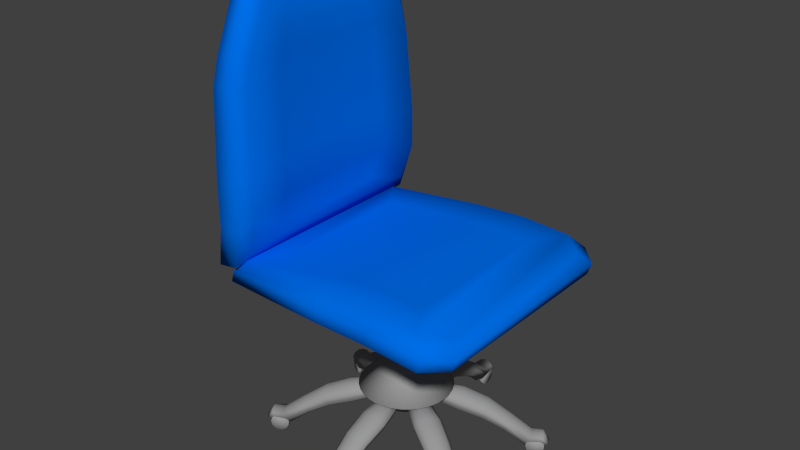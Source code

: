 # Source: DebrisChair2.blend  (saved by Blender 2.76.0; exported with 4.5.12 LTS)
import bpy
from mathutils import Matrix  # noqa: F401  (used for matrix-valued properties, if any)

bpy.ops.wm.read_factory_settings(use_empty=True)
scene = bpy.context.scene
scene.name = 'Scene'

# ---- collections
col_collection_1 = bpy.data.collections.new('Collection 1'); scene.collection.children.link(col_collection_1)

# ---- materials (node trees are filled in below, after node groups)
mat_chair = bpy.data.materials.new('Chair')
mat_chair.alpha_threshold = 0.0
mat_chair.use_transparent_shadow = False
mat_chair.diffuse_color = (0.0, 0.1556, 0.8, 1.0)
mat_chair.roughness = 0.5
mat_chair.specular_intensity = 0.0
mat_chairleg = bpy.data.materials.new('ChairLeg')
mat_chairleg.alpha_threshold = 0.0
mat_chairleg.use_transparent_shadow = False
mat_chairleg.diffuse_color = (0.3343, 0.3343, 0.3343, 1.0)
mat_chairleg.roughness = 0.5
mat_chairleg.specular_intensity = 0.0

# ---- material node trees

# ---- world
world_world = bpy.data.worlds.new('World'); scene.world = world_world
world_world.color = (0.05088, 0.05088, 0.05088)
world_world.use_sun_shadow = False
world_world.sun_shadow_jitter_overblur = 0.0
world_world.cycles.sampling_method = 'MANUAL'
world_world.cycles.sample_map_resolution = 256

# ---- meshes
me_cube_001 = bpy.data.meshes.new('Cube.001')
me_cube_001.from_pydata([(0.4994, 1.742, -0.4673), (0.8392, 1.709, -0.4673), (1.166, 1.61, -0.4673), (1.467, 1.449, -0.4673), (1.731, 1.232, -0.4673), (1.947, 0.9682, -0.4673), (2.108, 0.6671, -0.4673), (2.207, 0.3404, -0.4673), (2.241, 0.0006576, -0.4673), (2.207, -0.3391, -0.4673), (2.108, -0.6658, -0.4673), (1.947, -0.9669, -0.4673), (1.731, -1.231, -0.4673), (1.467, -1.447, -0.4673), (1.166, -1.608, -0.4673), (0.8392, -1.707, -0.4673), (-1.695, -2.831, 3.781), (2.699, -3.101, 3.887), (-1.695, 2.832, 3.781), (2.699, 3.102, 3.887), (-2.726, -3.559, 3.691), (3.731, -3.899, 3.784), (-2.726, 3.56, 3.691), (3.731, 3.9, 3.784), (-3.844, -4.161, 3.964), (4.627, -4.559, 4.124), (-3.844, 4.163, 3.964), (4.627, 4.56, 4.124), (-3.71, -4.161, 4.434), (4.808, -4.559, 4.662), (-3.71, 4.163, 4.434), (4.808, 4.56, 4.662), (-1.556, -1.513, 4.925), (2.56, -1.657, 5.239), (-1.556, 1.514, 4.925), (2.56, 1.658, 5.239), (-2.499, -2.663, 4.843), (3.503, -2.918, 5.145), (-2.499, 2.664, 4.843), (3.503, 2.919, 5.145), (-3.307, -3.807, 4.844), (4.312, -4.171, 5.15), (-3.307, 3.808, 4.844), (4.312, 4.172, 5.15), (0.4994, -1.741, -0.4673), (0.1596, -1.707, -0.4673), (-0.167, -1.608, -0.4673), (-0.4681, -1.447, -0.4673), (-0.732, -1.231, -0.4673), (-0.9486, -0.9669, -0.4673), (-1.11, -0.6658, -0.4673), (-1.209, -0.3391, -0.4673), (-1.242, 0.0006592, -0.4673), (-1.209, 0.3404, -0.4673), (-1.11, 0.6671, -0.4673), (-0.9486, 0.9682, -0.4673), (-0.732, 1.232, -0.4673), (-0.4681, 1.449, -0.4673), (-0.167, 1.61, -0.4673), (0.1597, 1.709, -0.4673), (0.3645, 0.6791, 0.2287), (0.2347, 0.6397, 0.2287), (0.1151, 0.5758, 0.2287), (0.01029, 0.4898, 0.2287), (-0.07573, 0.385, 0.2287), (-0.1397, 0.2654, 0.2287), (-0.179, 0.1356, 0.2287), (-0.1923, 0.0006583, 0.2287), (-0.179, -0.1343, 0.2287), (-0.1397, -0.264, 0.2287), (-0.07573, -0.3836, 0.2287), (0.01029, -0.4885, 0.2287), (0.1151, -0.5745, 0.2287), (0.2347, -0.6384, 0.2287), (0.3645, -0.6778, 0.2287), (0.4994, -0.6911, 0.2287), (0.6343, -0.6778, 0.2287), (0.7641, -0.6384, 0.2287), (0.8837, -0.5745, 0.2287), (0.9885, -0.4885, 0.2287), (1.075, -0.3836, 0.2287), (1.138, -0.264, 0.2287), (1.178, -0.1343, 0.2287), (1.191, 0.0006578, 0.2287), (1.178, 0.1356, 0.2287), (1.138, 0.2654, 0.2287), (1.075, 0.385, 0.2287), (0.9885, 0.4898, 0.2287), (0.8837, 0.5758, 0.2287), (0.7641, 0.6397, 0.2287), (0.6343, 0.6791, 0.2287), (0.4994, 0.6924, 0.2287), (0.4994, 0.6924, 1.88), (0.6343, 0.6791, 1.88), (0.7641, 0.6397, 1.88), (0.8837, 0.5758, 1.88), (0.9885, 0.4898, 1.88), (1.075, 0.385, 1.88), (1.138, 0.2654, 1.88), (1.178, 0.1356, 1.88), (1.191, 0.0006578, 1.88), (1.178, -0.1343, 1.88), (1.138, -0.264, 1.88), (1.075, -0.3836, 1.88), (0.9885, -0.4885, 1.88), (0.8837, -0.5745, 1.88), (0.7641, -0.6384, 1.88), (0.6343, -0.6778, 1.88), (0.4994, -0.6911, 1.88), (0.3645, -0.6778, 1.88), (0.2347, -0.6384, 1.88), (0.1151, -0.5745, 1.88), (0.01029, -0.4885, 1.88), (-0.07573, -0.3836, 1.88), (-0.1397, -0.264, 1.88), (-0.179, -0.1343, 1.88), (-0.1923, 0.0006583, 1.88), (-0.179, 0.1356, 1.88), (-0.1397, 0.2654, 1.88), (-0.07573, 0.385, 1.88), (0.01029, 0.4898, 1.88), (0.1151, 0.5758, 1.88), (0.3864, 0.5688, 4.157), (0.3864, 0.5688, 1.88), (0.2777, 0.5358, 4.157), (0.2777, 0.5358, 1.88), (0.1776, 0.4823, 4.157), (0.1776, 0.4823, 1.88), (0.08982, 0.4102, 4.157), (0.08982, 0.4102, 1.88), (0.01778, 0.3225, 4.157), (0.01778, 0.3225, 1.88), (-0.03575, 0.2223, 4.157), (-0.03575, 0.2223, 1.88), (-0.06871, 0.1137, 4.157), (-0.06871, 0.1137, 1.88), (-0.07984, 0.0006583, 4.157), (-0.07984, 0.0006583, 1.88), (-0.06871, -0.1123, 4.157), (-0.06871, -0.1123, 1.88), (-0.03575, -0.221, 4.157), (-0.03575, -0.221, 1.88), (0.01778, -0.3212, 4.157), (0.01778, -0.3212, 1.88), (0.08982, -0.4089, 4.157), (0.08982, -0.4089, 1.88), (0.1776, -0.481, 4.157), (0.1776, -0.481, 1.88), (0.2777, -0.5345, 4.157), (0.2777, -0.5345, 1.88), (0.3864, -0.5675, 4.157), (0.3864, -0.5675, 1.88), (0.4994, -0.5786, 4.157), (0.4994, -0.5786, 1.88), (0.6124, -0.5675, 4.157), (0.6124, -0.5675, 1.88), (0.7211, -0.5345, 4.157), (0.7211, -0.5345, 1.88), (0.8212, -0.481, 4.157), (0.8212, -0.481, 1.88), (0.909, -0.4089, 4.157), (0.909, -0.4089, 1.88), (0.981, -0.3212, 4.157), (0.981, -0.3212, 1.88), (1.035, -0.221, 4.157), (1.035, -0.221, 1.88), (1.068, -0.1123, 4.157), (1.068, -0.1123, 1.88), (1.079, 0.0006578, 4.157), (1.079, 0.0006578, 1.88), (1.068, 0.1137, 4.157), (1.068, 0.1137, 1.88), (1.035, 0.2223, 4.157), (1.035, 0.2223, 1.88), (0.981, 0.3225, 4.157), (0.981, 0.3225, 1.88), (0.909, 0.4102, 4.157), (0.909, 0.4102, 1.88), (0.8212, 0.4823, 4.157), (0.8212, 0.4823, 1.88), (0.7211, 0.5358, 4.157), (0.7211, 0.5358, 1.88), (0.6124, 0.5688, 4.157), (0.6124, 0.5688, 1.88), (0.4994, 0.5799, 4.157), (0.4994, 0.5799, 1.88), (0.2347, 0.6397, 1.88), (0.3645, 0.6791, 1.88), (4.63, -3.277, 3.834), (4.63, 3.278, 3.834), (5.383, -3.832, 4.119), (5.383, 3.833, 4.119), (5.536, -3.832, 4.572), (5.536, 3.833, 4.572), (5.118, -3.505, 4.981), (5.118, 3.507, 4.981), (0.6895, 2.84, -1.714), (0.4855, 2.833, -1.757), (0.4919, 0.9257, -1.086), (0.4855, 1.93, -1.457), (0.6606, 0.9315, -1.052), (0.7062, 1.938, -1.411), (0.7907, 0.9476, -0.9554), (0.8764, 1.959, -1.285), (0.8524, 0.9703, -0.8197), (0.957, 1.988, -1.108), (0.8977, 0.9368, -0.6868), (1.016, 2.086, -0.9565), (0.7797, 0.9606, -0.544), (0.8619, 2.117, -0.7697), (0.5957, 0.9741, -0.4633), (0.6213, 2.135, -0.6642), (0.388, 0.9741, -0.4633), (0.3496, 2.135, -0.6642), (0.2041, 0.9606, -0.544), (0.109, 2.117, -0.7697), (0.0861, 0.9368, -0.6868), (-0.04539, 2.086, -0.9565), (0.1314, 0.9703, -0.8197), (0.01386, 1.988, -1.108), (0.193, 0.9476, -0.9554), (0.09449, 1.959, -1.285), (0.3231, 0.9315, -1.052), (0.2647, 1.938, -1.411), (0.8469, 2.859, -1.598), (0.9214, 2.887, -1.434), (0.9762, 2.978, -1.294), (0.8335, 3.006, -1.121), (0.6111, 3.023, -1.024), (0.3599, 3.023, -1.024), (0.1374, 3.006, -1.121), (-0.005273, 2.978, -1.294), (0.0495, 2.887, -1.434), (0.124, 2.859, -1.598), (0.2814, 2.84, -1.714), (0.6611, 3.62, -2.118), (0.4855, 3.607, -2.15), (0.7965, 3.654, -2.03), (0.8606, 3.703, -1.905), (0.9078, 3.806, -1.826), (0.785, 3.858, -1.695), (0.5935, 3.887, -1.621), (0.3774, 3.887, -1.621), (0.1859, 3.858, -1.695), (0.06314, 3.806, -1.826), (0.1103, 3.703, -1.905), (0.1744, 3.654, -2.03), (0.3098, 3.62, -2.118), (0.7508, 5.129, -2.775), (0.7508, 5.123, -2.615), (0.7508, 5.044, -2.477), (0.7508, 4.909, -2.391), (0.7508, 4.749, -2.378), (0.7508, 4.602, -2.44), (0.7508, 4.501, -2.564), (0.7508, 4.469, -2.72), (0.7508, 4.513, -2.874), (0.7508, 4.623, -2.989), (0.7508, 4.775, -3.04), (0.7508, 4.933, -3.015), (0.7508, 5.061, -2.919), (0.6471, 5.173, -2.784), (0.6471, 5.166, -2.603), (0.6471, 5.076, -2.446), (0.6471, 4.923, -2.349), (0.6471, 4.742, -2.334), (0.6471, 4.576, -2.405), (0.6471, 4.461, -2.545), (0.6471, 4.424, -2.722), (0.6471, 4.474, -2.896), (0.6471, 4.599, -3.027), (0.6471, 4.771, -3.085), (0.6471, 4.95, -3.056), (0.6471, 5.095, -2.947), (0.2014, 4.475, -2.64), (0.2014, 4.544, -2.496), (0.2014, 4.672, -2.4), (0.2014, 4.83, -2.375), (0.2014, 4.981, -2.426), (0.2014, 5.092, -2.541), (0.2014, 5.136, -2.695), (0.2014, 5.104, -2.851), (0.2014, 5.002, -2.975), (0.2014, 4.855, -3.037), (0.2014, 4.696, -3.024), (0.2014, 4.561, -2.938), (0.2014, 4.481, -2.8), (0.3051, 4.432, -2.631), (0.3051, 4.51, -2.468), (0.3051, 4.655, -2.359), (0.3051, 4.833, -2.33), (0.3051, 5.005, -2.388), (0.3051, 5.13, -2.519), (0.3051, 5.18, -2.693), (0.3051, 5.144, -2.87), (0.3051, 5.029, -3.01), (0.3051, 4.862, -3.081), (0.3051, 4.682, -3.066), (0.3051, 4.529, -2.969), (0.3051, 4.439, -2.812), (0.8606, 4.459, -2.471), (0.7965, 4.411, -2.595), (0.4855, 4.363, -2.716), (0.6611, 4.376, -2.684), (0.2157, 5.222, -2.561), (0.2942, 5.274, -2.544), (0.4164, 5.303, -2.534), (0.5545, 5.303, -2.534), (0.6767, 5.274, -2.544), (0.7552, 5.222, -2.561), (0.8413, 5.001, -2.391), (0.7379, 5.052, -2.26), (0.5765, 5.081, -2.186), (0.3944, 5.081, -2.186), (0.2331, 5.052, -2.26), (0.1296, 5.001, -2.391), (0.3098, 4.376, -2.684), (0.1744, 4.411, -2.595), (0.1103, 4.459, -2.471), (0.06314, 4.563, -2.391), (0.1859, 4.614, -2.26), (0.3774, 4.643, -2.186), (0.5935, 4.643, -2.186), (0.785, 4.614, -2.26), (0.9078, 4.563, -2.391), (-3.262, 2.534, -2.391), (-3.368, 2.453, -2.26), (-3.489, 2.302, -2.186), (-3.597, 2.115, -2.186), (-3.668, 1.934, -2.26), (-3.684, 1.802, -2.391), (-3.572, 1.792, -2.471), (-3.497, 1.823, -2.595), (-3.399, 1.923, -2.684), (-4.031, 2.079, -2.391), (-4.024, 2.194, -2.26), (-3.968, 2.349, -2.186), (-3.877, 2.506, -2.186), (-3.771, 2.632, -2.26), (-3.675, 2.696, -2.391), (-3.91, 2.731, -2.561), (-3.993, 2.689, -2.544), (-4.08, 2.598, -2.534), (-4.149, 2.478, -2.534), (-4.185, 2.358, -2.544), (-4.179, 2.264, -2.561), (-3.224, 2.227, -2.684), (-3.301, 2.068, -2.716), (-3.186, 2.361, -2.595), (-3.196, 2.441, -2.471), (-3.456, 1.95, -2.812), (-3.534, 1.995, -2.969), (-3.667, 2.071, -3.066), (-3.823, 2.162, -3.081), (-3.967, 2.245, -3.01), (-4.067, 2.302, -2.87), (-4.098, 2.321, -2.693), (-4.055, 2.296, -2.519), (-3.947, 2.233, -2.388), (-3.798, 2.147, -2.33), (-3.643, 2.058, -2.359), (-3.518, 1.985, -2.468), (-3.45, 1.946, -2.631), (-3.545, 1.881, -2.8), (-3.614, 1.921, -2.938), (-3.731, 1.989, -3.024), (-3.869, 2.068, -3.037), (-3.996, 2.142, -2.975), (-4.084, 2.193, -2.851), (-4.112, 2.209, -2.695), (-4.074, 2.187, -2.541), (-3.978, 2.131, -2.426), (-3.847, 2.056, -2.375), (-3.71, 1.977, -2.4), (-3.599, 1.913, -2.496), (-3.54, 1.878, -2.64), (-3.854, 2.574, -2.947), (-3.728, 2.502, -3.056), (-3.573, 2.412, -3.085), (-3.424, 2.326, -3.027), (-3.316, 2.264, -2.896), (-3.273, 2.239, -2.722), (-3.304, 2.257, -2.545), (-3.404, 2.314, -2.405), (-3.548, 2.398, -2.334), (-3.704, 2.488, -2.349), (-3.837, 2.565, -2.446), (-3.915, 2.61, -2.603), (-3.921, 2.613, -2.784), (-3.772, 2.647, -2.919), (-3.661, 2.583, -3.015), (-3.524, 2.504, -3.04), (-3.393, 2.428, -2.989), (-3.298, 2.373, -2.874), (-3.259, 2.351, -2.72), (-3.287, 2.367, -2.564), (-3.375, 2.418, -2.44), (-3.502, 2.491, -2.378), (-3.64, 2.571, -2.391), (-3.757, 2.638, -2.477), (-3.826, 2.678, -2.615), (-3.831, 2.681, -2.775), (-2.744, 1.544, -2.118), (-2.842, 1.445, -2.03), (-2.917, 1.413, -1.905), (-3.029, 1.424, -1.826), (-3.013, 1.556, -1.695), (-2.942, 1.736, -1.621), (-2.834, 1.924, -1.621), (-2.713, 2.075, -1.695), (-2.607, 2.156, -1.826), (-2.541, 2.063, -1.905), (-2.531, 1.983, -2.03), (-2.646, 1.69, -2.15), (-2.569, 1.849, -2.118), (-2.084, 1.13, -1.714), (-2.179, 1.003, -1.598), (-2.24, 0.9526, -1.434), (-2.346, 0.9506, -1.294), (-2.3, 1.089, -1.121), (-2.203, 1.289, -1.024), (-2.077, 1.507, -1.024), (-1.952, 1.691, -1.121), (-1.855, 1.801, -1.294), (-1.804, 1.708, -1.434), (-1.818, 1.629, -1.598), (-1.31, 0.6643, -1.411), (-0.405, 0.233, -1.052), (-1.414, 0.5275, -1.285), (-0.484, 0.1284, -0.9554), (-1.48, 0.4725, -1.108), (-0.5344, 0.08635, -0.8197), (-1.594, 0.4702, -0.9565), (-0.5281, 0.03037, -0.6868), (-1.544, 0.6195, -0.7697), (-0.4897, 0.1445, -0.544), (-1.439, 0.8367, -0.6642), (-0.4094, 0.3105, -0.4633), (-1.303, 1.072, -0.6642), (-0.3056, 0.4904, -0.4633), (-1.168, 1.272, -0.7697), (-0.2019, 0.6429, -0.544), (-1.063, 1.39, -0.9565), (-0.1223, 0.7332, -0.6868), (-1.008, 1.289, -1.108), (-0.174, 0.7107, -0.8197), (-1.023, 1.205, -1.285), (-0.1851, 0.646, -0.9554), (-1.09, 1.047, -1.411), (-0.2363, 0.5253, -1.052), (-1.193, 0.8517, -1.457), (-0.3156, 0.3763, -1.086), (-1.975, 1.303, -1.757), (-1.879, 1.484, -1.714), (-2.03, -1.272, -1.714), (-1.922, -1.445, -1.757), (-0.2746, -0.4851, -1.086), (-1.14, -0.9939, -1.457), (-0.364, -0.3418, -1.052), (-1.257, -0.8065, -1.411), (-0.443, -0.2372, -0.9554), (-1.36, -0.6696, -1.285), (-0.4934, -0.1952, -0.8197), (-1.426, -0.6146, -1.108), (-0.487, -0.1392, -0.6868), (-1.541, -0.6123, -0.9565), (-0.4487, -0.2533, -0.544), (-1.49, -0.7616, -0.7697), (-0.3684, -0.4193, -0.4633), (-1.385, -0.9788, -0.6642), (-0.2645, -0.5992, -0.4633), (-1.249, -1.214, -0.6642), (-0.1609, -0.7518, -0.544), (-1.114, -1.414, -0.7697), (-0.08126, -0.842, -0.6868), (-1.01, -1.532, -0.9565), (-0.1329, -0.8196, -0.8197), (-0.9544, -1.431, -1.108), (-0.1441, -0.7549, -0.9554), (-0.969, -1.347, -1.285), (-0.1952, -0.6341, -1.052), (-1.036, -1.189, -1.411), (-2.125, -1.146, -1.598), (-2.186, -1.095, -1.434), (-2.292, -1.093, -1.294), (-2.246, -1.231, -1.121), (-2.149, -1.431, -1.024), (-2.023, -1.649, -1.024), (-1.898, -1.833, -1.121), (-1.802, -1.943, -1.294), (-1.75, -1.85, -1.434), (-1.764, -1.772, -1.598), (-1.826, -1.626, -1.714), (-2.691, -1.687, -2.118), (-2.592, -1.832, -2.15), (-2.789, -1.587, -2.03), (-2.863, -1.556, -1.905), (-2.976, -1.566, -1.826), (-2.959, -1.698, -1.695), (-2.888, -1.879, -1.621), (-2.78, -2.066, -1.621), (-2.659, -2.217, -1.695), (-2.553, -2.298, -1.826), (-2.488, -2.205, -1.905), (-2.477, -2.125, -2.03), (-2.515, -1.991, -2.118), (-4.043, -2.364, -2.775), (-4.038, -2.361, -2.615), (-3.969, -2.321, -2.477), (-3.852, -2.253, -2.391), (-3.714, -2.174, -2.378), (-3.587, -2.1, -2.44), (-3.499, -2.05, -2.564), (-3.471, -2.033, -2.72), (-3.509, -2.056, -2.874), (-3.605, -2.111, -2.989), (-3.736, -2.187, -3.04), (-3.873, -2.265, -3.015), (-3.984, -2.329, -2.919), (-4.029, -2.475, -2.784), (-4.023, -2.472, -2.603), (-3.945, -2.427, -2.446), (-3.812, -2.35, -2.349), (-3.656, -2.26, -2.334), (-3.512, -2.177, -2.405), (-3.412, -2.119, -2.545), (-3.381, -2.101, -2.722), (-3.424, -2.126, -2.896), (-3.532, -2.189, -3.027), (-3.681, -2.274, -3.085), (-3.836, -2.364, -3.056), (-3.961, -2.436, -2.947), (-3.202, -2.512, -2.64), (-3.262, -2.547, -2.496), (-3.372, -2.611, -2.4), (-3.509, -2.69, -2.375), (-3.64, -2.766, -2.426), (-3.736, -2.821, -2.541), (-3.774, -2.843, -2.695), (-3.746, -2.827, -2.851), (-3.658, -2.776, -2.975), (-3.531, -2.703, -3.037), (-3.393, -2.623, -3.024), (-3.276, -2.555, -2.938), (-3.207, -2.516, -2.8), (-3.216, -2.401, -2.631), (-3.284, -2.44, -2.468), (-3.409, -2.512, -2.359), (-3.564, -2.602, -2.33), (-3.713, -2.688, -2.388), (-3.821, -2.75, -2.519), (-3.864, -2.775, -2.693), (-3.833, -2.757, -2.87), (-3.733, -2.7, -3.01), (-3.589, -2.616, -3.081), (-3.433, -2.526, -3.066), (-3.3, -2.45, -2.969), (-3.222, -2.404, -2.812), (-3.518, -1.934, -2.471), (-3.444, -1.965, -2.595), (-3.247, -2.211, -2.716), (-3.346, -2.065, -2.684), (-3.856, -2.874, -2.561), (-3.94, -2.831, -2.544), (-4.026, -2.74, -2.534), (-4.095, -2.62, -2.534), (-4.131, -2.5, -2.544), (-4.126, -2.406, -2.561), (-3.977, -2.221, -2.391), (-3.97, -2.337, -2.26), (-3.915, -2.491, -2.186), (-3.823, -2.649, -2.186), (-3.718, -2.774, -2.26), (-3.621, -2.838, -2.391), (-3.17, -2.369, -2.684), (-3.132, -2.504, -2.595), (-3.143, -2.584, -2.471), (-3.209, -2.676, -2.391), (-3.314, -2.595, -2.26), (-3.435, -2.444, -2.186), (-3.543, -2.257, -2.186), (-3.614, -2.077, -2.26), (-3.631, -1.944, -2.391), (0.2111, -4.541, -2.391), (0.3339, -4.593, -2.26), (0.5254, -4.622, -2.186), (0.7415, -4.622, -2.186), (0.9329, -4.593, -2.26), (1.056, -4.541, -2.391), (1.009, -4.438, -2.471), (0.9445, -4.389, -2.595), (0.8091, -4.355, -2.684), (0.9893, -4.98, -2.391), (0.8858, -5.031, -2.26), (0.7245, -5.06, -2.186), (0.5423, -5.06, -2.186), (0.381, -5.031, -2.26), (0.2775, -4.98, -2.391), (0.3637, -5.201, -2.561), (0.4422, -5.252, -2.544), (0.5644, -5.281, -2.534), (0.7025, -5.281, -2.534), (0.8247, -5.252, -2.544), (0.9032, -5.201, -2.561), (0.4578, -4.355, -2.684), (0.6334, -4.342, -2.716), (0.3224, -4.389, -2.595), (0.2583, -4.438, -2.471), (0.8138, -4.417, -2.812), (0.8138, -4.508, -2.969), (0.8138, -4.661, -3.066), (0.8138, -4.841, -3.081), (0.8138, -5.008, -3.01), (0.8138, -5.123, -2.87), (0.8138, -5.159, -2.693), (0.8138, -5.109, -2.519), (0.8138, -4.984, -2.388), (0.8138, -4.812, -2.33), (0.8138, -4.633, -2.359), (0.8138, -4.488, -2.468), (0.8138, -4.41, -2.631), (0.9175, -4.46, -2.8), (0.9175, -4.54, -2.938), (0.9175, -4.675, -3.024), (0.9175, -4.834, -3.037), (0.9175, -4.981, -2.975), (0.9175, -5.082, -2.851), (0.9175, -5.115, -2.695), (0.9175, -5.071, -2.541), (0.9175, -4.96, -2.426), (0.9175, -4.809, -2.375), (0.9175, -4.651, -2.4), (0.9175, -4.523, -2.496), (0.9175, -4.454, -2.64), (0.4718, -5.074, -2.947), (0.4718, -4.929, -3.056), (0.4718, -4.75, -3.085), (0.4718, -4.578, -3.027), (0.4718, -4.453, -2.896), (0.4718, -4.403, -2.722), (0.4718, -4.439, -2.545), (0.4718, -4.554, -2.405), (0.4718, -4.721, -2.334), (0.4718, -4.901, -2.349), (0.4718, -5.054, -2.446), (0.4718, -5.145, -2.603), (0.4718, -5.152, -2.784), (0.3681, -5.039, -2.919), (0.3681, -4.911, -3.015), (0.3681, -4.754, -3.04), (0.3681, -4.602, -2.989), (0.3681, -4.492, -2.874), (0.3681, -4.447, -2.72), (0.3681, -4.48, -2.564), (0.3681, -4.581, -2.44), (0.3681, -4.728, -2.378), (0.3681, -4.887, -2.391), (0.3681, -5.022, -2.477), (0.3681, -5.102, -2.615), (0.3681, -5.108, -2.775), (0.8091, -3.598, -2.118), (0.9445, -3.633, -2.03), (1.009, -3.682, -1.905), (1.056, -3.785, -1.826), (0.9329, -3.836, -1.695), (0.7415, -3.865, -1.621), (0.5254, -3.865, -1.621), (0.3339, -3.836, -1.695), (0.2111, -3.785, -1.826), (0.2583, -3.682, -1.905), (0.3224, -3.633, -2.03), (0.6334, -3.586, -2.15), (0.4578, -3.598, -2.118), (0.8375, -2.819, -1.714), (0.9949, -2.838, -1.598), (1.069, -2.866, -1.434), (1.124, -2.956, -1.294), (0.9815, -2.985, -1.121), (0.759, -3.001, -1.024), (0.5078, -3.001, -1.024), (0.2854, -2.985, -1.121), (0.1427, -2.956, -1.294), (0.1975, -2.866, -1.434), (0.272, -2.838, -1.598), (0.8542, -1.916, -1.411), (0.7738, -0.9155, -1.052), (1.024, -1.937, -1.285), (0.9039, -0.9316, -0.9554), (1.105, -1.967, -1.108), (0.9655, -0.9542, -0.8197), (1.164, -2.065, -0.9565), (1.011, -0.9207, -0.6868), (1.01, -2.096, -0.7697), (0.8928, -0.9446, -0.544), (0.7693, -2.114, -0.6642), (0.7089, -0.958, -0.4633), (0.4976, -2.114, -0.6642), (0.5011, -0.958, -0.4633), (0.257, -2.096, -0.7697), (0.3172, -0.9446, -0.544), (0.1026, -2.065, -0.9565), (0.1992, -0.9207, -0.6868), (0.1619, -1.967, -1.108), (0.2445, -0.9542, -0.8197), (0.2425, -1.937, -1.285), (0.3062, -0.9316, -0.9554), (0.4127, -1.916, -1.411), (0.4362, -0.9155, -1.052), (0.6334, -1.909, -1.457), (0.605, -0.9097, -1.086), (0.6334, -2.812, -1.757), (0.4294, -2.819, -1.714), (2.879, -1.569, -1.714), (2.975, -1.389, -1.757), (1.321, -0.4418, -1.086), (2.193, -0.9372, -1.457), (1.242, -0.5908, -1.052), (2.089, -1.132, -1.411), (1.19, -0.7115, -0.9554), (2.022, -1.29, -1.285), (1.179, -0.7762, -0.8197), (2.007, -1.375, -1.108), (1.128, -0.7987, -0.6868), (2.063, -1.475, -0.9565), (1.207, -0.7084, -0.544), (2.167, -1.357, -0.7697), (1.311, -0.5559, -0.4633), (2.302, -1.157, -0.6642), (1.415, -0.376, -0.4633), (2.438, -0.9221, -0.6642), (1.495, -0.21, -0.544), (2.543, -0.7049, -0.7697), (1.533, -0.09586, -0.6868), (2.593, -0.5556, -0.9565), (1.54, -0.1518, -0.8197), (2.479, -0.5579, -1.108), (1.489, -0.1939, -0.9554), (2.413, -0.6129, -1.285), (1.41, -0.2985, -1.052), (2.309, -0.7498, -1.411), (2.817, -1.715, -1.598), (2.803, -1.793, -1.434), (2.854, -1.886, -1.294), (2.951, -1.777, -1.121), (3.076, -1.592, -1.024), (3.202, -1.375, -1.024), (3.299, -1.174, -1.121), (3.345, -1.036, -1.294), (3.239, -1.038, -1.434), (3.178, -1.089, -1.598), (3.083, -1.215, -1.714), (3.568, -1.934, -2.118), (3.645, -1.776, -2.15), (3.53, -2.069, -2.03), (3.541, -2.149, -1.905), (3.606, -2.241, -1.826), (3.712, -2.16, -1.695), (3.833, -2.009, -1.621), (3.941, -1.822, -1.621), (4.012, -1.642, -1.695), (4.029, -1.51, -1.826), (3.916, -1.499, -1.905), (3.841, -1.53, -2.03), (3.744, -1.63, -2.118), (4.831, -2.767, -2.775), (4.825, -2.764, -2.615), (4.756, -2.724, -2.477), (4.639, -2.656, -2.391), (4.502, -2.577, -2.378), (4.374, -2.503, -2.44), (4.286, -2.452, -2.564), (4.258, -2.436, -2.72), (4.297, -2.458, -2.874), (4.392, -2.514, -2.989), (4.524, -2.589, -3.04), (4.66, -2.668, -3.015), (4.771, -2.732, -2.919), (4.92, -2.699, -2.784), (4.914, -2.695, -2.603), (4.836, -2.65, -2.446), (4.704, -2.574, -2.349), (4.547, -2.483, -2.334), (4.403, -2.4, -2.405), (4.303, -2.343, -2.545), (4.272, -2.324, -2.722), (4.315, -2.349, -2.896), (4.424, -2.412, -3.027), (4.572, -2.498, -3.085), (4.727, -2.587, -3.056), (4.853, -2.66, -2.947), (4.539, -1.964, -2.64), (4.598, -1.998, -2.496), (4.709, -2.062, -2.4), (4.846, -2.141, -2.375), (4.977, -2.217, -2.426), (5.073, -2.272, -2.541), (5.111, -2.294, -2.695), (5.083, -2.278, -2.851), (4.995, -2.227, -2.975), (4.868, -2.154, -3.037), (4.73, -2.074, -3.024), (4.613, -2.007, -2.938), (4.544, -1.967, -2.8), (4.449, -2.032, -2.631), (4.517, -2.071, -2.468), (4.642, -2.143, -2.359), (4.797, -2.233, -2.33), (4.946, -2.319, -2.388), (5.054, -2.381, -2.519), (5.098, -2.406, -2.693), (5.066, -2.388, -2.87), (4.967, -2.331, -3.01), (4.822, -2.247, -3.081), (4.666, -2.157, -3.066), (4.533, -2.08, -2.969), (4.455, -2.035, -2.812), (4.196, -2.527, -2.471), (4.185, -2.447, -2.595), (4.3, -2.154, -2.716), (4.223, -2.312, -2.684), (5.179, -2.35, -2.561), (5.184, -2.443, -2.544), (5.148, -2.564, -2.534), (5.079, -2.683, -2.534), (4.993, -2.775, -2.544), (4.909, -2.817, -2.561), (4.674, -2.781, -2.391), (4.771, -2.717, -2.26), (4.876, -2.592, -2.186), (4.967, -2.434, -2.186), (5.023, -2.28, -2.26), (5.03, -2.165, -2.391), (4.399, -2.008, -2.684), (4.496, -1.908, -2.595), (4.571, -1.877, -2.471), (4.684, -1.888, -2.391), (4.667, -2.02, -2.26), (4.596, -2.2, -2.186), (4.488, -2.387, -2.186), (4.367, -2.539, -2.26), (4.261, -2.619, -2.391), (4.589, 2.006, -2.391), (4.572, 2.138, -2.26), (4.502, 2.319, -2.186), (4.394, 2.506, -2.186), (4.273, 2.657, -2.26), (4.167, 2.738, -2.391), (4.101, 2.645, -2.471), (4.091, 2.566, -2.595), (4.129, 2.431, -2.684), (4.58, 2.9, -2.391), (4.676, 2.836, -2.26), (4.782, 2.71, -2.186), (4.873, 2.553, -2.186), (4.929, 2.399, -2.26), (4.936, 2.283, -2.391), (5.084, 2.468, -2.561), (5.089, 2.562, -2.544), (5.054, 2.682, -2.534), (4.984, 2.802, -2.534), (4.898, 2.893, -2.544), (4.815, 2.936, -2.561), (4.304, 2.127, -2.684), (4.206, 2.273, -2.716), (4.402, 2.027, -2.595), (4.476, 1.996, -2.471), (4.181, 2.466, -2.812), (4.259, 2.512, -2.969), (4.391, 2.588, -3.066), (4.547, 2.678, -3.081), (4.692, 2.762, -3.01), (4.791, 2.819, -2.87), (4.823, 2.837, -2.693), (4.78, 2.812, -2.519), (4.671, 2.75, -2.388), (4.523, 2.664, -2.33), (4.368, 2.574, -2.359), (4.242, 2.502, -2.468), (4.175, 2.463, -2.631), (4.166, 2.578, -2.8), (4.235, 2.617, -2.938), (4.352, 2.685, -3.024), (4.49, 2.764, -3.037), (4.617, 2.838, -2.975), (4.705, 2.889, -2.851), (4.733, 2.905, -2.695), (4.694, 2.883, -2.541), (4.599, 2.828, -2.426), (4.467, 2.752, -2.375), (4.331, 2.673, -2.4), (4.22, 2.609, -2.496), (4.16, 2.574, -2.64), (4.92, 2.498, -2.947), (4.794, 2.426, -3.056), (4.64, 2.336, -3.085), (4.491, 2.251, -3.027), (4.382, 2.188, -2.896), (4.339, 2.163, -2.722), (4.371, 2.181, -2.545), (4.47, 2.239, -2.405), (4.615, 2.322, -2.334), (4.771, 2.412, -2.349), (4.903, 2.489, -2.446), (4.981, 2.534, -2.603), (4.987, 2.537, -2.784), (4.942, 2.391, -2.919), (4.831, 2.327, -3.015), (4.695, 2.248, -3.04), (4.563, 2.173, -2.989), (4.468, 2.117, -2.874), (4.429, 2.095, -2.72), (4.457, 2.112, -2.564), (4.545, 2.162, -2.44), (4.673, 2.236, -2.378), (4.81, 2.315, -2.391), (4.927, 2.383, -2.477), (4.996, 2.423, -2.615), (5.002, 2.426, -2.775), (3.474, 2.053, -2.118), (3.436, 2.187, -2.03), (3.446, 2.267, -1.905), (3.512, 2.36, -1.826), (3.618, 2.279, -1.695), (3.739, 2.128, -1.621), (3.847, 1.941, -1.621), (3.917, 1.76, -1.695), (3.934, 1.628, -1.826), (3.821, 1.617, -1.905), (3.747, 1.649, -2.03), (3.551, 1.894, -2.15), (3.649, 1.749, -2.118), (2.784, 1.688, -1.714), (2.722, 1.834, -1.598), (2.709, 1.912, -1.434), (2.76, 2.005, -1.294), (2.856, 1.895, -1.121), (2.982, 1.711, -1.024), (3.107, 1.493, -1.024), (3.204, 1.293, -1.121), (3.251, 1.155, -1.294), (3.145, 1.157, -1.434), (3.084, 1.208, -1.598), (1.994, 1.251, -1.411), (1.17, 0.6813, -1.052), (1.928, 1.409, -1.285), (1.118, 0.802, -0.9554), (1.913, 1.493, -1.108), (1.107, 0.8668, -0.8197), (1.968, 1.594, -0.9565), (1.056, 0.8892, -0.6868), (2.072, 1.476, -0.7697), (1.135, 0.799, -0.544), (2.208, 1.276, -0.6642), (1.239, 0.6464, -0.4633), (2.344, 1.041, -0.6642), (1.343, 0.4665, -0.4633), (2.449, 0.8236, -0.7697), (1.423, 0.3005, -0.544), (2.499, 0.6743, -0.9565), (1.461, 0.1864, -0.6868), (2.384, 0.6766, -1.108), (1.468, 0.2424, -0.8197), (2.318, 0.7316, -1.285), (1.417, 0.2844, -0.9554), (2.215, 0.8684, -1.411), (1.338, 0.389, -1.052), (2.098, 1.056, -1.457), (1.249, 0.5323, -1.086), (2.88, 1.507, -1.757), (2.988, 1.334, -1.714), (-4.155, -4.341, 4.593), (-4.155, 4.342, 4.593), (-3.889, -4.265, 10.97), (-3.889, 4.267, 10.97), (-3.878, -4.025, 11.93), (-3.878, 4.026, 11.93), (-3.878, -3.644, 12.83), (-3.878, 3.645, 12.83), (-4.017, -3.188, 13.6), (-4.017, 3.189, 13.6), (-4.155, -2.321, 14.34), (-4.155, 2.322, 14.34), (-3.421, -4.341, 4.697), (-3.421, 4.342, 4.697), (-3.136, -4.265, 11.34), (-3.136, 4.267, 11.34), (-3.143, -4.025, 12.29), (-3.143, 4.026, 12.29), (-3.143, -3.644, 13.19), (-3.143, 3.645, 13.19), (-3.282, -3.188, 13.96), (-3.282, 3.189, 13.96), (-3.62, -2.321, 14.7), (-3.62, 2.322, 14.7), (-3.052, -3.971, 5.265), (-3.052, 3.972, 5.265), (-2.758, -3.902, 11.11), (-2.758, 3.903, 11.11), (-2.775, -3.682, 11.97), (-2.775, 3.683, 11.97), (-2.775, -3.333, 12.8), (-2.775, 3.334, 12.8), (-2.914, -2.916, 13.5), (-2.914, 2.918, 13.5), (-3.407, -2.123, 14.18), (-3.407, 2.124, 14.18), (-3.192, -2.405, 5.736), (-3.192, 2.406, 5.736), (-2.875, -2.363, 11.1), (-2.875, 2.364, 11.1), (-2.883, -2.23, 11.87), (-2.883, 2.231, 11.87), (-2.883, -2.019, 12.63), (-2.883, 2.02, 12.63), (-3.037, -1.766, 13.28), (-3.037, 1.768, 13.28), (-3.192, -1.286, 13.89), (-3.192, 1.287, 13.89), (0.5253, -3.101, 3.928), (0.5253, 3.102, 3.928), (0.5273, -3.899, 3.883), (0.5273, 3.9, 3.883), (0.4011, -4.559, 4.218), (0.4011, 4.56, 4.218), (0.5374, -4.559, 4.71), (0.5374, 4.56, 4.71), (0.4725, -1.657, 5.12), (0.4725, 1.658, 5.12), (0.4744, -2.918, 5.078), (0.4744, 2.919, 5.078), (0.4726, -4.171, 5.118), (0.4726, 4.172, 5.118), (1.588, 3.102, 3.943), (2.102, 3.9, 3.866), (2.502, 4.56, 4.23), (2.682, 4.56, 4.769), (1.546, 1.658, 5.223), (2.013, 2.919, 5.22), (2.419, 4.172, 5.245), (1.588, -3.101, 3.943), (2.102, -3.899, 3.866), (2.502, -4.559, 4.23), (2.682, -4.559, 4.769), (1.546, -1.657, 5.223), (2.013, -2.918, 5.22), (2.419, -4.171, 5.245), (-4.712, -3.182, 5.11), (-4.712, 3.184, 5.11), (-4.358, -3.127, 9.772), (-4.358, 3.128, 9.772), (-4.328, -2.951, 10.49), (-4.328, 2.952, 10.49), (-4.328, -2.671, 11.15), (-4.328, 2.673, 11.15), (-4.365, -2.337, 11.71), (-4.365, 2.338, 11.71), (-4.365, -1.701, 12.25), (-4.365, 1.703, 12.25), (-3.862, 4.45, 7.733), (-3.862, -4.449, 7.733), (-3.025, 4.45, 7.973), (-3.025, -4.449, 7.973), (-2.606, 4.071, 8.145), (-2.606, -4.07, 8.145), (-2.757, 2.466, 8.386), (-2.757, -2.465, 8.386), (-4.521, 3.263, 7.399), (-4.521, -3.262, 7.399), (-3.862, -4.449, 6.114), (-3.025, -4.449, 6.288), (-2.606, -4.07, 6.665), (-2.757, -2.465, 7.032), (-4.591, -3.262, 6.212), (-3.862, 4.45, 6.114), (-3.025, 4.45, 6.288), (-2.606, 4.071, 6.665), (-2.757, 2.466, 7.032), (-4.591, 3.263, 6.212), (0.6809, -0.9117, -1.179), (0.8554, -0.8588, -1.179), (1.016, -0.7728, -1.179), (1.157, -0.6571, -1.179), (1.273, -0.5162, -1.179), (1.359, -0.3553, -1.179), (1.412, -0.1808, -1.179), (1.43, 0.0006578, -1.179), (1.412, 0.1821, -1.179), (1.359, 0.3567, -1.179), (1.273, 0.5175, -1.179), (1.157, 0.6585, -1.179), (1.016, 0.7742, -1.179), (0.8554, 0.8601, -1.179), (0.6809, 0.9131, -1.179), (0.4994, 0.9309, -1.179), (0.4994, 1.224, -0.5916), (0.7381, 1.201, -0.5916), (0.9676, 1.131, -0.5916), (1.179, 1.018, -0.5916), (1.365, 0.8658, -0.5916), (1.517, 0.6804, -0.5916), (1.63, 0.4689, -0.5916), (1.699, 0.2394, -0.5916), (1.723, 0.0006578, -0.5916), (1.699, -0.238, -0.5916), (1.63, -0.4676, -0.5916), (1.517, -0.6791, -0.5916), (1.365, -0.8645, -0.5916), (1.179, -1.017, -0.5916), (0.9676, -1.13, -0.5916), (0.7381, -1.199, -0.5916), (0.4994, -1.223, -0.5916), (0.2607, -1.199, -0.5916), (0.03119, -1.13, -0.5916), (-0.1803, -1.017, -0.5916), (-0.3657, -0.8645, -0.5916), (-0.5179, -0.6791, -0.5916), (-0.631, -0.4676, -0.5916), (-0.7006, -0.238, -0.5916), (-0.7241, 0.000659, -0.5916), (-0.7006, 0.2394, -0.5916), (-0.631, 0.4689, -0.5916), (-0.5179, 0.6804, -0.5916), (-0.3657, 0.8658, -0.5916), (-0.1803, 1.018, -0.5916), (0.03119, 1.131, -0.5916), (0.2607, 1.201, -0.5916), (0.4994, -0.9296, -1.179), (0.3179, -0.9117, -1.179), (0.1434, -0.8588, -1.179), (-0.01743, -0.7728, -1.179), (-0.1584, -0.6571, -1.179), (-0.2741, -0.5162, -1.179), (-0.3601, -0.3553, -1.179), (-0.413, -0.1808, -1.179), (-0.4309, 0.000659, -1.179), (-0.413, 0.1821, -1.179), (-0.3601, 0.3567, -1.179), (-0.2741, 0.5175, -1.179), (-0.1584, 0.6585, -1.179), (-0.01743, 0.7742, -1.179), (0.1434, 0.8601, -1.179), (0.3179, 0.9131, -1.179), (-4.521, 0.5237, 7.399), (-4.521, -0.5224, 7.399), (-4.74, 0.5237, 4.87), (-4.74, -0.5224, 4.87), (-4.961, 0.5237, 6.765), (-4.961, -0.5224, 6.765), (-5.161, 0.5237, 4.744), (-5.161, -0.5224, 4.744), (-4.68, 0.5237, 4.671), (-4.68, -0.5224, 4.671), (-5.102, 0.5237, 4.545), (-5.102, -0.5224, 4.545), (-4.613, 0.69, 4.691), (-4.613, -0.6887, 4.691), (-5.169, 0.69, 4.525), (-5.169, -0.6887, 4.525), (-4.562, 0.69, 4.52), (-4.562, -0.6887, 4.52), (-5.118, 0.69, 4.354), (-5.118, -0.6887, 4.354), (-4.593, 0.6133, 4.511), (-4.593, -0.612, 4.511), (-5.087, 0.6133, 4.364), (-5.087, -0.612, 4.364), (-4.545, 0.6133, 4.349), (-4.545, -0.612, 4.349), (-5.038, 0.6133, 4.201), (-5.038, -0.612, 4.201), (-4.493, 0.7416, 4.364), (-4.493, -0.7403, 4.364), (-5.09, 0.7416, 4.186), (-5.09, -0.7403, 4.186), (-4.439, 0.7416, 4.181), (-4.439, -0.7403, 4.181), (-5.035, 0.7416, 4.003), (-5.035, -0.7403, 4.003), (-4.514, 0.5544, 4.159), (-4.514, -0.5531, 4.159), (-4.96, 0.5544, 4.025), (-4.96, -0.5531, 4.025), (-4.452, 0.5544, 3.952), (-4.452, -0.5531, 3.952), (-4.898, 0.5544, 3.818), (-4.898, -0.5531, 3.818), (-4.368, 0.7627, 3.977), (-4.368, -0.7614, 3.977), (-4.982, 0.7627, 3.793), (-4.982, -0.7614, 3.793), (-4.317, 0.7627, 3.804), (-4.317, -0.7614, 3.804), (-4.931, 0.7627, 3.621), (-4.931, -0.7614, 3.621), (-4.405, 0.5432, 3.778), (-4.405, -0.5419, 3.778), (-4.842, 0.5432, 3.647), (-4.842, -0.5419, 3.647), (-4.345, 0.5432, 3.576), (-4.345, -0.5419, 3.576), (-4.782, 0.5432, 3.445), (-4.782, -0.5419, 3.445), (-4.086, 0.5432, 3.382), (-4.086, -0.5419, 3.382), (-4.419, 0.5432, 3.07), (-4.419, -0.5419, 3.07), (-3.726, 0.5432, 3.306), (-3.726, -0.5419, 3.306), (-3.766, 0.5432, 2.852), (-3.766, -0.5419, 2.852), (0.4834, 0.1782, 3.306), (0.4834, -0.1769, 3.306), (0.4834, 0.1782, 2.852), (0.4834, -0.1769, 2.852), (-3.386, 0.5432, 3.982), (-3.386, -0.5419, 3.982), (0.4834, 0.1782, 3.982), (0.4834, -0.1769, 3.982)], [], [(80, 79, 12, 11), (60, 91, 0, 59), (68, 67, 52, 51), (73, 72, 47, 46), (75, 74, 45, 44), (88, 87, 4, 3), (6, 7, 1101, 1100), (7, 8, 1102, 1101), (84, 83, 8, 7), (66, 65, 54, 53), (10, 11, 1105, 1104), (67, 66, 53, 52), (49, 50, 1116, 1115), (46, 47, 1113, 1112), (91, 90, 1, 0), (83, 82, 9, 8), (76, 75, 44, 15), (77, 76, 15, 14), (9, 10, 1104, 1103), (45, 46, 1112, 1111), (1018, 16, 18, 1019), (43, 41, 194, 195), (1018, 1020, 20, 16), (19, 23, 21, 17), (16, 20, 22, 18), (1032, 1033, 23, 19), (20, 24, 26, 22), (1033, 1034, 27, 23), (1020, 1022, 24, 20), (23, 27, 191, 189), (1025, 30, 42, 1031), (1042, 29, 41, 1045), (27, 31, 193, 191), (1041, 25, 29, 1042), (1023, 26, 30, 1025), (1026, 1027, 34, 32), (39, 37, 41, 43), (1026, 32, 36, 1028), (35, 33, 37, 39), (32, 34, 38, 36), (1036, 35, 39, 1037), (36, 38, 42, 40), (1037, 39, 43, 1038), (1028, 36, 40, 1030), (122, 124, 126, 128, 130, 132, 134, 136, 138, 140, 142, 144, 146, 148, 150, 152, 154, 156, 158, 160, 162, 164, 166, 168, 170, 172, 174, 176, 178, 180, 182, 184), (8, 9, 1103, 1102), (11, 12, 1106, 1105), (61, 60, 59, 58), (12, 13, 1107, 1106), (58, 59, 1125, 1124), (65, 64, 55, 54), (0, 1, 1095, 1094), (52, 53, 1119, 1118), (57, 58, 1124, 1123), (47, 48, 1114, 1113), (153, 151, 109, 108), (1, 2, 1096, 1095), (74, 73, 46, 45), (119, 120, 63, 64), (104, 105, 78, 79), (15, 44, 1110, 1109), (97, 98, 85, 86), (145, 143, 113, 112), (125, 124, 122, 123), (56, 57, 1123, 1122), (123, 122, 184, 185), (127, 126, 124, 125), (149, 147, 111, 110), (116, 117, 66, 67), (86, 85, 6, 5), (159, 157, 106, 105), (129, 128, 126, 127), (3, 4, 1098, 1097), (87, 86, 5, 4), (64, 63, 56, 55), (85, 84, 7, 6), (89, 88, 3, 2), (79, 78, 13, 12), (82, 81, 10, 9), (63, 62, 57, 56), (62, 61, 58, 57), (78, 77, 14, 13), (70, 69, 50, 49), (71, 70, 49, 48), (69, 68, 51, 50), (72, 71, 48, 47), (81, 80, 11, 10), (90, 89, 2, 1), (54, 55, 1121, 1120), (14, 15, 1109, 1108), (59, 0, 1094, 1125), (2, 3, 1097, 1096), (53, 54, 1120, 1119), (55, 56, 1122, 1121), (44, 45, 1111, 1110), (4, 5, 1099, 1098), (50, 51, 1117, 1116), (51, 52, 1118, 1117), (13, 14, 1108, 1107), (48, 49, 1115, 1114), (114, 115, 68, 69), (133, 132, 130, 131), (183, 181, 94, 93), (131, 130, 128, 129), (157, 155, 107, 106), (115, 116, 67, 68), (135, 134, 132, 133), (105, 106, 77, 78), (137, 136, 134, 135), (137, 135, 117, 116), (108, 109, 74, 75), (129, 127, 121, 120), (106, 107, 76, 77), (141, 140, 138, 139), (125, 123, 187, 186), (139, 138, 136, 137), (112, 113, 70, 71), (143, 142, 140, 141), (92, 93, 90, 91), (171, 169, 100, 99), (143, 141, 114, 113), (102, 103, 80, 81), (185, 183, 93, 92), (145, 144, 142, 143), (147, 146, 144, 145), (177, 175, 97, 96), (149, 148, 146, 147), (98, 99, 84, 85), (113, 114, 69, 70), (151, 150, 148, 149), (94, 95, 88, 89), (163, 161, 104, 103), (5, 6, 1100, 1099), (96, 97, 86, 87), (109, 110, 73, 74), (107, 108, 75, 76), (171, 170, 168, 169), (175, 174, 172, 173), (167, 165, 102, 101), (135, 133, 118, 117), (167, 166, 164, 165), (110, 111, 72, 73), (103, 104, 79, 80), (95, 96, 87, 88), (175, 173, 98, 97), (177, 176, 174, 175), (131, 129, 120, 119), (120, 121, 62, 63), (163, 162, 160, 161), (133, 131, 119, 118), (169, 167, 101, 100), (187, 92, 91, 60), (173, 172, 170, 171), (155, 153, 108, 107), (117, 118, 65, 66), (169, 168, 166, 167), (99, 100, 83, 84), (127, 125, 186, 121), (141, 139, 115, 114), (165, 164, 162, 163), (123, 185, 92, 187), (179, 178, 176, 177), (183, 182, 180, 181), (93, 94, 89, 90), (173, 171, 99, 98), (157, 156, 154, 155), (153, 152, 150, 151), (179, 177, 96, 95), (111, 112, 71, 72), (151, 149, 110, 109), (185, 184, 182, 183), (147, 145, 112, 111), (159, 158, 156, 157), (100, 101, 82, 83), (118, 119, 64, 65), (181, 179, 95, 94), (101, 102, 81, 82), (181, 180, 178, 179), (139, 137, 116, 115), (186, 187, 60, 61), (155, 154, 152, 153), (161, 160, 158, 159), (165, 163, 103, 102), (121, 186, 61, 62), (161, 159, 105, 104), (189, 191, 190, 188), (192, 193, 195, 194), (190, 191, 193, 192), (31, 43, 195, 193), (29, 25, 190, 192), (21, 23, 189, 188), (25, 21, 188, 190), (41, 29, 192, 194), (230, 229, 242, 243), (211, 209, 227, 228), (198, 199, 201, 200), (197, 234, 247, 236), (205, 203, 224, 225), (200, 201, 203, 202), (196, 197, 236, 235), (219, 217, 231, 232), (202, 203, 205, 204), (226, 225, 238, 239), (213, 211, 228, 229), (204, 205, 207, 206), (229, 228, 241, 242), (207, 205, 225, 226), (206, 207, 209, 208), (232, 231, 244, 245), (201, 199, 197, 196), (208, 209, 211, 210), (225, 224, 237, 238), (199, 223, 234, 197), (210, 211, 213, 212), (228, 227, 240, 241), (221, 219, 232, 233), (212, 213, 215, 214), (231, 230, 243, 244), (215, 213, 229, 230), (214, 215, 217, 216), (209, 207, 226, 227), (216, 217, 219, 218), (223, 221, 233, 234), (234, 233, 246, 247), (218, 219, 221, 220), (203, 201, 196, 224), (222, 223, 199, 198), (220, 221, 223, 222), (233, 232, 245, 246), (217, 215, 230, 231), (198, 200, 202, 204, 206, 208, 210, 212, 214, 216, 218, 220, 222), (227, 226, 239, 240), (224, 196, 235, 237), (245, 244, 319, 318), (243, 242, 321, 320), (240, 239, 324, 323), (313, 312, 307, 306), (310, 315, 304, 309), (241, 240, 323, 322), (249, 250, 251, 252, 253, 254, 255, 256, 257, 258, 259, 260, 248), (262, 261, 273, 272, 271, 270, 269, 268, 267, 266, 265, 264, 263), (253, 266, 267, 254), (254, 267, 268, 255), (255, 268, 269, 256), (248, 261, 262, 249), (256, 269, 270, 257), (249, 262, 263, 250), (257, 270, 271, 258), (250, 263, 264, 251), (258, 271, 272, 259), (251, 264, 265, 252), (259, 272, 273, 260), (252, 265, 266, 253), (260, 273, 261, 248), (323, 324, 310, 311), (275, 276, 277, 278, 279, 280, 281, 282, 283, 284, 285, 286, 274), (288, 287, 299, 298, 297, 296, 295, 294, 293, 292, 291, 290, 289), (279, 292, 293, 280), (280, 293, 294, 281), (281, 294, 295, 282), (274, 287, 288, 275), (282, 295, 296, 283), (275, 288, 289, 276), (283, 296, 297, 284), (276, 289, 290, 277), (284, 297, 298, 285), (277, 290, 291, 278), (285, 298, 299, 286), (278, 291, 292, 279), (286, 299, 287, 274), (302, 316, 317, 318, 319, 320, 321, 322, 323, 324, 300, 301, 303), (246, 245, 318, 317), (312, 311, 308, 307), (309, 304, 305, 306, 307, 308), (321, 322, 312, 313), (311, 310, 309, 308), (315, 314, 305, 304), (314, 313, 306, 305), (319, 320, 314, 315), (324, 319, 315, 310), (320, 321, 313, 314), (236, 247, 316, 302), (238, 237, 301, 300), (237, 235, 303, 301), (242, 241, 322, 321), (239, 238, 300, 324), (247, 246, 317, 316), (244, 243, 320, 319), (235, 236, 302, 303), (322, 323, 311, 312), (329, 328, 336, 335), (407, 408, 327, 328), (413, 402, 333, 347), (330, 329, 335, 334), (410, 411, 349, 325), (411, 412, 348, 349), (414, 413, 347, 346), (325, 330, 334, 339), (371, 358, 357, 370), (402, 403, 332, 333), (334, 335, 344, 345), (327, 326, 338, 337), (405, 406, 329, 330), (335, 336, 343, 344), (412, 414, 346, 348), (373, 360, 359, 372), (363, 350, 362, 375), (337, 338, 341, 342), (328, 327, 337, 336), (347, 333, 332, 331, 330, 329, 328, 327, 326, 325, 349, 348, 346), (375, 362, 361, 374), (365, 352, 351, 364), (403, 404, 331, 332), (370, 357, 356, 369), (367, 354, 353, 366), (428, 430, 417, 416), (340, 345, 344, 343, 342, 341), (364, 351, 350, 363), (374, 373, 372, 371, 370, 369, 368, 367, 366, 365, 364, 363, 375), (395, 382, 381, 394), (391, 378, 377, 390), (399, 386, 385, 398), (392, 379, 378, 391), (361, 362, 350, 351, 352, 353, 354, 355, 356, 357, 358, 359, 360), (400, 387, 386, 399), (389, 376, 388, 401), (393, 380, 379, 392), (397, 384, 383, 396), (401, 388, 387, 400), (390, 377, 376, 389), (394, 381, 380, 393), (398, 385, 384, 397), (326, 325, 339, 338), (369, 356, 355, 368), (418, 419, 406, 405), (368, 355, 354, 367), (374, 361, 360, 373), (445, 444, 442, 443), (400, 399, 398, 397, 396, 395, 394, 393, 392, 391, 390, 389, 401), (336, 337, 342, 343), (396, 383, 382, 395), (408, 409, 326, 327), (439, 438, 436, 437), (435, 434, 432, 433), (406, 407, 328, 329), (433, 432, 430, 431), (416, 417, 404, 403), (429, 428, 426, 427), (427, 426, 450, 451), (409, 410, 325, 326), (446, 448, 453, 425), (425, 453, 414, 412), (431, 430, 428, 429), (422, 423, 410, 409), (415, 416, 403, 402), (451, 449, 447, 445, 443, 441, 439, 437, 435, 433, 431, 429, 427), (426, 428, 416, 415), (432, 434, 419, 418), (404, 405, 330, 331), (421, 422, 409, 408), (339, 334, 345, 340), (366, 353, 352, 365), (387, 388, 376, 377, 378, 379, 380, 381, 382, 383, 384, 385, 386), (450, 426, 415, 452), (440, 442, 423, 422), (434, 436, 420, 419), (437, 436, 434, 435), (417, 418, 405, 404), (372, 359, 358, 371), (443, 442, 440, 441), (436, 438, 421, 420), (441, 440, 438, 439), (448, 450, 452, 453), (420, 421, 408, 407), (423, 424, 411, 410), (442, 444, 424, 423), (447, 446, 444, 445), (424, 425, 412, 411), (449, 448, 446, 447), (419, 420, 407, 406), (438, 440, 422, 421), (444, 446, 425, 424), (430, 432, 418, 417), (453, 452, 413, 414), (451, 450, 448, 449), (452, 415, 402, 413), (338, 339, 340, 341), (488, 487, 500, 501), (469, 467, 485, 486), (456, 457, 459, 458), (455, 492, 505, 494), (463, 461, 482, 483), (458, 459, 461, 460), (454, 455, 494, 493), (477, 475, 489, 490), (460, 461, 463, 462), (484, 483, 496, 497), (471, 469, 486, 487), (462, 463, 465, 464), (487, 486, 499, 500), (465, 463, 483, 484), (464, 465, 467, 466), (490, 489, 502, 503), (459, 457, 455, 454), (466, 467, 469, 468), (483, 482, 495, 496), (457, 481, 492, 455), (468, 469, 471, 470), (486, 485, 498, 499), (479, 477, 490, 491), (470, 471, 473, 472), (489, 488, 501, 502), (473, 471, 487, 488), (472, 473, 475, 474), (467, 465, 484, 485), (474, 475, 477, 476), (481, 479, 491, 492), (492, 491, 504, 505), (476, 477, 479, 478), (461, 459, 454, 482), (480, 481, 457, 456), (478, 479, 481, 480), (491, 490, 503, 504), (475, 473, 488, 489), (456, 458, 460, 462, 464, 466, 468, 470, 472, 474, 476, 478, 480), (485, 484, 497, 498), (482, 454, 493, 495), (503, 502, 577, 576), (501, 500, 579, 578), (498, 497, 582, 581), (571, 570, 565, 564), (568, 573, 562, 567), (499, 498, 581, 580), (507, 508, 509, 510, 511, 512, 513, 514, 515, 516, 517, 518, 506), (520, 519, 531, 530, 529, 528, 527, 526, 525, 524, 523, 522, 521), (511, 524, 525, 512), (512, 525, 526, 513), (513, 526, 527, 514), (506, 519, 520, 507), (514, 527, 528, 515), (507, 520, 521, 508), (515, 528, 529, 516), (508, 521, 522, 509), (516, 529, 530, 517), (509, 522, 523, 510), (517, 530, 531, 518), (510, 523, 524, 511), (518, 531, 519, 506), (581, 582, 568, 569), (533, 534, 535, 536, 537, 538, 539, 540, 541, 542, 543, 544, 532), (546, 545, 557, 556, 555, 554, 553, 552, 551, 550, 549, 548, 547), (537, 550, 551, 538), (538, 551, 552, 539), (539, 552, 553, 540), (532, 545, 546, 533), (540, 553, 554, 541), (533, 546, 547, 534), (541, 554, 555, 542), (534, 547, 548, 535), (542, 555, 556, 543), (535, 548, 549, 536), (543, 556, 557, 544), (536, 549, 550, 537), (544, 557, 545, 532), (560, 574, 575, 576, 577, 578, 579, 580, 581, 582, 558, 559, 561), (504, 503, 576, 575), (570, 569, 566, 565), (567, 562, 563, 564, 565, 566), (579, 580, 570, 571), (569, 568, 567, 566), (573, 572, 563, 562), (572, 571, 564, 563), (577, 578, 572, 573), (582, 577, 573, 568), (578, 579, 571, 572), (494, 505, 574, 560), (496, 495, 559, 558), (495, 493, 561, 559), (500, 499, 580, 579), (497, 496, 558, 582), (505, 504, 575, 574), (502, 501, 578, 577), (493, 494, 560, 561), (580, 581, 569, 570), (587, 586, 594, 593), (665, 666, 585, 586), (671, 660, 591, 605), (588, 587, 593, 592), (668, 669, 607, 583), (669, 670, 606, 607), (672, 671, 605, 604), (583, 588, 592, 597), (629, 616, 615, 628), (660, 661, 590, 591), (592, 593, 602, 603), (585, 584, 596, 595), (663, 664, 587, 588), (593, 594, 601, 602), (670, 672, 604, 606), (631, 618, 617, 630), (621, 608, 620, 633), (595, 596, 599, 600), (586, 585, 595, 594), (605, 591, 590, 589, 588, 587, 586, 585, 584, 583, 607, 606, 604), (633, 620, 619, 632), (623, 610, 609, 622), (661, 662, 589, 590), (628, 615, 614, 627), (625, 612, 611, 624), (686, 688, 675, 674), (598, 603, 602, 601, 600, 599), (622, 609, 608, 621), (632, 631, 630, 629, 628, 627, 626, 625, 624, 623, 622, 621, 633), (653, 640, 639, 652), (649, 636, 635, 648), (657, 644, 643, 656), (650, 637, 636, 649), (619, 620, 608, 609, 610, 611, 612, 613, 614, 615, 616, 617, 618), (658, 645, 644, 657), (647, 634, 646, 659), (651, 638, 637, 650), (655, 642, 641, 654), (659, 646, 645, 658), (648, 635, 634, 647), (652, 639, 638, 651), (656, 643, 642, 655), (584, 583, 597, 596), (627, 614, 613, 626), (676, 677, 664, 663), (626, 613, 612, 625), (632, 619, 618, 631), (703, 702, 700, 701), (658, 657, 656, 655, 654, 653, 652, 651, 650, 649, 648, 647, 659), (594, 595, 600, 601), (654, 641, 640, 653), (666, 667, 584, 585), (697, 696, 694, 695), (693, 692, 690, 691), (664, 665, 586, 587), (691, 690, 688, 689), (674, 675, 662, 661), (687, 686, 684, 685), (685, 684, 708, 709), (667, 668, 583, 584), (704, 706, 711, 683), (683, 711, 672, 670), (689, 688, 686, 687), (680, 681, 668, 667), (673, 674, 661, 660), (709, 707, 705, 703, 701, 699, 697, 695, 693, 691, 689, 687, 685), (684, 686, 674, 673), (690, 692, 677, 676), (662, 663, 588, 589), (679, 680, 667, 666), (597, 592, 603, 598), (624, 611, 610, 623), (645, 646, 634, 635, 636, 637, 638, 639, 640, 641, 642, 643, 644), (708, 684, 673, 710), (698, 700, 681, 680), (692, 694, 678, 677), (695, 694, 692, 693), (675, 676, 663, 662), (630, 617, 616, 629), (701, 700, 698, 699), (694, 696, 679, 678), (699, 698, 696, 697), (706, 708, 710, 711), (678, 679, 666, 665), (681, 682, 669, 668), (700, 702, 682, 681), (705, 704, 702, 703), (682, 683, 670, 669), (707, 706, 704, 705), (677, 678, 665, 664), (696, 698, 680, 679), (702, 704, 683, 682), (688, 690, 676, 675), (711, 710, 671, 672), (709, 708, 706, 707), (710, 673, 660, 671), (596, 597, 598, 599), (746, 745, 758, 759), (727, 725, 743, 744), (714, 715, 717, 716), (713, 750, 763, 752), (721, 719, 740, 741), (716, 717, 719, 718), (712, 713, 752, 751), (735, 733, 747, 748), (718, 719, 721, 720), (742, 741, 754, 755), (729, 727, 744, 745), (720, 721, 723, 722), (745, 744, 757, 758), (723, 721, 741, 742), (722, 723, 725, 724), (748, 747, 760, 761), (717, 715, 713, 712), (724, 725, 727, 726), (741, 740, 753, 754), (715, 739, 750, 713), (726, 727, 729, 728), (744, 743, 756, 757), (737, 735, 748, 749), (728, 729, 731, 730), (747, 746, 759, 760), (731, 729, 745, 746), (730, 731, 733, 732), (725, 723, 742, 743), (732, 733, 735, 734), (739, 737, 749, 750), (750, 749, 762, 763), (734, 735, 737, 736), (719, 717, 712, 740), (738, 739, 715, 714), (736, 737, 739, 738), (749, 748, 761, 762), (733, 731, 746, 747), (714, 716, 718, 720, 722, 724, 726, 728, 730, 732, 734, 736, 738), (743, 742, 755, 756), (740, 712, 751, 753), (761, 760, 835, 834), (759, 758, 837, 836), (756, 755, 840, 839), (829, 828, 823, 822), (826, 831, 820, 825), (757, 756, 839, 838), (765, 766, 767, 768, 769, 770, 771, 772, 773, 774, 775, 776, 764), (778, 777, 789, 788, 787, 786, 785, 784, 783, 782, 781, 780, 779), (769, 782, 783, 770), (770, 783, 784, 771), (771, 784, 785, 772), (764, 777, 778, 765), (772, 785, 786, 773), (765, 778, 779, 766), (773, 786, 787, 774), (766, 779, 780, 767), (774, 787, 788, 775), (767, 780, 781, 768), (775, 788, 789, 776), (768, 781, 782, 769), (776, 789, 777, 764), (839, 840, 826, 827), (791, 792, 793, 794, 795, 796, 797, 798, 799, 800, 801, 802, 790), (804, 803, 815, 814, 813, 812, 811, 810, 809, 808, 807, 806, 805), (795, 808, 809, 796), (796, 809, 810, 797), (797, 810, 811, 798), (790, 803, 804, 791), (798, 811, 812, 799), (791, 804, 805, 792), (799, 812, 813, 800), (792, 805, 806, 793), (800, 813, 814, 801), (793, 806, 807, 794), (801, 814, 815, 802), (794, 807, 808, 795), (802, 815, 803, 790), (818, 832, 833, 834, 835, 836, 837, 838, 839, 840, 816, 817, 819), (762, 761, 834, 833), (828, 827, 824, 823), (825, 820, 821, 822, 823, 824), (837, 838, 828, 829), (827, 826, 825, 824), (831, 830, 821, 820), (830, 829, 822, 821), (835, 836, 830, 831), (840, 835, 831, 826), (836, 837, 829, 830), (752, 763, 832, 818), (754, 753, 817, 816), (753, 751, 819, 817), (758, 757, 838, 837), (755, 754, 816, 840), (763, 762, 833, 832), (760, 759, 836, 835), (751, 752, 818, 819), (838, 839, 827, 828), (845, 844, 852, 851), (923, 924, 843, 844), (929, 918, 849, 863), (846, 845, 851, 850), (926, 927, 865, 841), (927, 928, 864, 865), (930, 929, 863, 862), (841, 846, 850, 855), (887, 874, 873, 886), (918, 919, 848, 849), (850, 851, 860, 861), (843, 842, 854, 853), (921, 922, 845, 846), (851, 852, 859, 860), (928, 930, 862, 864), (889, 876, 875, 888), (879, 866, 878, 891), (853, 854, 857, 858), (844, 843, 853, 852), (863, 849, 848, 847, 846, 845, 844, 843, 842, 841, 865, 864, 862), (891, 878, 877, 890), (881, 868, 867, 880), (919, 920, 847, 848), (886, 873, 872, 885), (883, 870, 869, 882), (944, 946, 933, 932), (856, 861, 860, 859, 858, 857), (880, 867, 866, 879), (890, 889, 888, 887, 886, 885, 884, 883, 882, 881, 880, 879, 891), (911, 898, 897, 910), (907, 894, 893, 906), (915, 902, 901, 914), (908, 895, 894, 907), (877, 878, 866, 867, 868, 869, 870, 871, 872, 873, 874, 875, 876), (916, 903, 902, 915), (905, 892, 904, 917), (909, 896, 895, 908), (913, 900, 899, 912), (917, 904, 903, 916), (906, 893, 892, 905), (910, 897, 896, 909), (914, 901, 900, 913), (842, 841, 855, 854), (885, 872, 871, 884), (934, 935, 922, 921), (884, 871, 870, 883), (890, 877, 876, 889), (961, 960, 958, 959), (916, 915, 914, 913, 912, 911, 910, 909, 908, 907, 906, 905, 917), (852, 853, 858, 859), (912, 899, 898, 911), (924, 925, 842, 843), (955, 954, 952, 953), (951, 950, 948, 949), (922, 923, 844, 845), (949, 948, 946, 947), (932, 933, 920, 919), (945, 944, 942, 943), (943, 942, 966, 967), (925, 926, 841, 842), (962, 964, 969, 941), (941, 969, 930, 928), (947, 946, 944, 945), (938, 939, 926, 925), (931, 932, 919, 918), (967, 965, 963, 961, 959, 957, 955, 953, 951, 949, 947, 945, 943), (942, 944, 932, 931), (948, 950, 935, 934), (920, 921, 846, 847), (937, 938, 925, 924), (855, 850, 861, 856), (882, 869, 868, 881), (903, 904, 892, 893, 894, 895, 896, 897, 898, 899, 900, 901, 902), (966, 942, 931, 968), (956, 958, 939, 938), (950, 952, 936, 935), (953, 952, 950, 951), (933, 934, 921, 920), (888, 875, 874, 887), (959, 958, 956, 957), (952, 954, 937, 936), (957, 956, 954, 955), (964, 966, 968, 969), (936, 937, 924, 923), (939, 940, 927, 926), (958, 960, 940, 939), (963, 962, 960, 961), (940, 941, 928, 927), (965, 964, 962, 963), (935, 936, 923, 922), (954, 956, 938, 937), (960, 962, 941, 940), (946, 948, 934, 933), (969, 968, 929, 930), (967, 966, 964, 965), (968, 931, 918, 929), (854, 855, 856, 857), (978, 980, 1056, 1054), (977, 975, 1051, 1053), (979, 977, 1053, 1055), (981, 979, 1055, 1057), (971, 970, 1046, 1047), (985, 987, 999, 997), (990, 988, 1000, 1002), (989, 991, 1003, 1001), (1069, 982, 994, 1070), (1060, 985, 997, 1062), (988, 986, 998, 1000), (987, 989, 1001, 999), (992, 990, 1002, 1004), (991, 993, 1005, 1003), (986, 984, 996, 998), (993, 992, 1004, 1005), (977, 979, 991, 989), (978, 976, 988, 990), (973, 975, 987, 985), (981, 980, 992, 993), (974, 972, 984, 986), (979, 981, 993, 991), (980, 978, 990, 992), (975, 977, 989, 987), (976, 974, 986, 988), (1058, 973, 985, 1060), (1068, 970, 982, 1069), (1005, 1004, 1016, 1017), (998, 996, 1008, 1010), (1000, 998, 1010, 1012), (1062, 997, 1009, 1064), (1002, 1000, 1012, 1014), (1065, 1064, 1009, 1008), (1008, 1009, 1011, 1010), (1010, 1011, 1013, 1012), (1012, 1013, 1015, 1014), (1014, 1015, 1017, 1016), (1070, 994, 1006, 1071), (1003, 1005, 1017, 1015), (994, 995, 1007, 1006), (1001, 1003, 1015, 1013), (999, 1001, 1013, 1011), (1004, 1002, 1014, 1016), (997, 999, 1011, 1009), (26, 24, 28, 30), (30, 28, 40, 42), (1044, 1028, 1030, 1045), (38, 1029, 1031, 42), (34, 1027, 1029, 38), (1043, 1026, 1028, 1044), (1043, 1036, 1027, 1026), (1034, 1023, 1025, 1035), (24, 1022, 1024, 28), (28, 1024, 1030, 40), (1035, 1025, 1031, 1038), (1040, 1041, 1022, 1020), (22, 26, 1023, 1021), (18, 22, 1021, 1019), (1039, 1040, 1020, 1018), (1039, 1018, 1019, 1032), (17, 1039, 1032, 19), (17, 21, 1040, 1039), (21, 25, 1041, 1040), (31, 1035, 1038, 43), (27, 1034, 1035, 31), (33, 35, 1036, 1043), (33, 1043, 1044, 37), (37, 1044, 1045, 41), (1029, 1037, 1038, 1031), (1027, 1036, 1037, 1029), (1022, 1041, 1042, 1024), (1024, 1042, 1045, 1030), (1021, 1023, 1034, 1033), (1019, 1021, 1033, 1032), (971, 983, 982, 970), (983, 995, 994, 982), (1067, 1048, 1049, 1066), (1048, 1050, 1051, 1049), (1050, 1052, 1053, 1051), (1052, 1054, 1055, 1053), (1054, 1056, 1057, 1055), (975, 973, 1049, 1051), (976, 978, 1054, 1052), (1073, 971, 1047, 1077), (974, 976, 1052, 1050), (972, 974, 1050, 1048), (980, 981, 1057, 1056), (1059, 972, 1048, 1067), (1068, 1059, 1067, 1072), (973, 1058, 1066, 1049), (1072, 1067, 1066, 1077), (996, 1063, 1065, 1008), (1071, 1076, 1064, 1065), (1075, 1062, 1064, 1076), (972, 1059, 1061, 984), (1073, 1058, 1060, 1074), (1074, 1060, 1062, 1075), (984, 1061, 1063, 996), (983, 1074, 1075, 995), (971, 1073, 1074, 983), (995, 1075, 1076, 1007), (1006, 1007, 1076, 1071), (1046, 1072, 1077, 1047), (970, 1068, 1072, 1046), (1058, 1073, 1077, 1066), (1063, 1070, 1071, 1065), (1059, 1068, 1069, 1061), (1061, 1069, 1070, 1063), (1141, 1093, 1092, 1091, 1090, 1089, 1088, 1087, 1086, 1085, 1084, 1083, 1082, 1081, 1080, 1079, 1078, 1126, 1127, 1128, 1129, 1130, 1131, 1132, 1133, 1134, 1135, 1136, 1137, 1138, 1139, 1140), (1100, 1101, 1086, 1087), (1115, 1116, 1132, 1131), (1104, 1105, 1082, 1083), (1124, 1125, 1141, 1140), (1123, 1124, 1140, 1139), (1108, 1109, 1078, 1079), (1119, 1120, 1136, 1135), (1120, 1121, 1137, 1136), (1113, 1114, 1130, 1129), (1102, 1103, 1084, 1085), (1117, 1118, 1134, 1133), (1099, 1100, 1087, 1088), (1121, 1122, 1138, 1137), (1095, 1096, 1091, 1092), (1109, 1110, 1126, 1078), (1106, 1107, 1080, 1081), (1114, 1115, 1131, 1130), (1098, 1099, 1088, 1089), (1107, 1108, 1079, 1080), (1103, 1104, 1083, 1084), (1097, 1098, 1089, 1090), (1094, 1095, 1092, 1093), (1116, 1117, 1133, 1132), (1112, 1113, 1129, 1128), (1122, 1123, 1139, 1138), (1110, 1111, 1127, 1126), (1105, 1106, 1081, 1082), (1096, 1097, 1090, 1091), (1111, 1112, 1128, 1127), (1125, 1094, 1093, 1141), (1118, 1119, 1135, 1134), (1101, 1102, 1085, 1086), (1143, 1145, 1144, 1142), (1147, 1146, 1148, 1149), (1145, 1143, 1147, 1149), (1145, 1149, 1153, 1151), (1142, 1144, 1148, 1146), (1143, 1142, 1146, 1147), (1151, 1153, 1157, 1155), (1149, 1148, 1152, 1153), (1144, 1145, 1151, 1150), (1148, 1144, 1150, 1152), (1154, 1155, 1159, 1158), (1150, 1151, 1155, 1154), (1152, 1150, 1154, 1156), (1153, 1152, 1156, 1157), (1160, 1158, 1162, 1164), (1156, 1154, 1158, 1160), (1157, 1156, 1160, 1161), (1155, 1157, 1161, 1159), (1163, 1165, 1169, 1167), (1161, 1160, 1164, 1165), (1159, 1161, 1165, 1163), (1158, 1159, 1163, 1162), (1168, 1166, 1170, 1172), (1162, 1163, 1167, 1166), (1164, 1162, 1166, 1168), (1165, 1164, 1168, 1169), (1173, 1172, 1176, 1177), (1169, 1168, 1172, 1173), (1167, 1169, 1173, 1171), (1166, 1167, 1171, 1170), (1175, 1177, 1181, 1179), (1171, 1173, 1177, 1175), (1170, 1171, 1175, 1174), (1172, 1170, 1174, 1176), (1180, 1178, 1182, 1184), (1174, 1175, 1179, 1178), (1176, 1174, 1178, 1180), (1177, 1176, 1180, 1181), (1183, 1185, 1189, 1187), (1181, 1180, 1184, 1185), (1179, 1181, 1185, 1183), (1178, 1179, 1183, 1182), (1187, 1189, 1193, 1191), (1182, 1183, 1187, 1186), (1184, 1182, 1186, 1188), (1185, 1184, 1188, 1189), (1192, 1190, 1194, 1196), (1186, 1187, 1191, 1190), (1188, 1186, 1190, 1192), (1189, 1188, 1192, 1193), (1195, 1197, 1201, 1199), (1193, 1192, 1196, 1197), (1191, 1193, 1197, 1195), (1190, 1191, 1195, 1194), (1198, 1199, 1203, 1202), (1194, 1195, 1199, 1198), (1196, 1194, 1198, 1200), (1197, 1196, 1200, 1201), (1204, 1202, 1206, 1208), (1200, 1198, 1202, 1204), (1201, 1200, 1204, 1205), (1199, 1201, 1205, 1203), (1207, 1209, 1213, 1211), (1205, 1204, 1208, 1209), (1203, 1205, 1209, 1207), (1202, 1203, 1207, 1206), (1210, 1211, 1213, 1212), (1207, 1211, 1217, 1215), (1208, 1206, 1210, 1212), (1209, 1208, 1212, 1213), (1214, 1215, 1217, 1216), (1206, 1207, 1215, 1214), (1210, 1206, 1214, 1216), (1211, 1210, 1216, 1217)])
me_cube_001.polygons.foreach_set('use_smooth', [1, 1, 1, 1, 1, 1, 1, 1, 1, 1, 1, 1, 1, 1, 1, 1, 1, 1, 1, 1, 1, 1, 1, 1, 1, 1, 1, 1, 1, 1, 1, 1, 1, 1, 1, 1, 1, 1, 1, 1, 1, 1, 1, 1, 1, 1, 1, 1, 1, 1, 1, 1, 1, 1, 1, 1, 1, 1, 1, 1, 1, 1, 1, 1, 1, 1, 1, 1, 1, 1, 1, 1, 1, 1, 1, 1, 1, 1, 1, 1, 1, 1, 1, 1, 1, 1, 1, 1, 1, 1, 1, 1, 1, 1, 1, 1, 1, 1, 1, 1, 1, 1, 1, 1, 1, 1, 1, 1, 1, 1, 1, 1, 1, 1, 1, 1, 1, 1, 1, 1, 1, 1, 1, 1, 1, 1, 1, 1, 1, 1, 1, 1, 1, 1, 1, 1, 1, 1, 1, 1, 1, 1, 1, 1, 1, 1, 1, 1, 1, 1, 1, 1, 1, 1, 1, 1, 1, 1, 1, 1, 1, 1, 1, 1, 1, 1, 1, 1, 1, 1, 1, 1, 1, 1, 1, 1, 1, 1, 1, 1, 1, 1, 1, 1, 1, 1, 1, 1, 1, 1, 1, 1, 1, 1, 1, 1, 1, 1, 1, 1, 1, 1, 1, 1, 1, 1, 1, 1, 1, 1, 1, 1, 1, 1, 1, 1, 1, 1, 1, 1, 1, 1, 1, 1, 1, 1, 1, 1, 1, 1, 1, 1, 1, 1, 1, 1, 1, 1, 1, 1, 1, 1, 1, 1, 1, 1, 1, 1, 1, 1, 1, 1, 1, 1, 1, 1, 1, 1, 1, 1, 1, 1, 1, 1, 1, 1, 1, 1, 1, 1, 1, 1, 1, 1, 1, 1, 1, 1, 1, 1, 1, 1, 1, 1, 1, 1, 1, 1, 1, 1, 1, 1, 1, 1, 1, 1, 1, 1, 1, 1, 1, 1, 1, 1, 1, 1, 1, 1, 1, 1, 1, 1, 1, 1, 1, 1, 1, 1, 1, 1, 1, 1, 1, 1, 1, 1, 1, 1, 1, 1, 1, 1, 1, 1, 1, 1, 1, 1, 1, 1, 1, 1, 1, 1, 1, 1, 1, 1, 1, 1, 1, 1, 1, 1, 1, 1, 1, 1, 1, 1, 1, 1, 1, 1, 1, 1, 1, 1, 1, 1, 1, 1, 1, 1, 1, 1, 1, 1, 1, 1, 1, 1, 1, 1, 1, 1, 1, 1, 1, 1, 1, 1, 1, 1, 1, 1, 1, 1, 1, 1, 1, 1, 1, 1, 1, 1, 1, 1, 1, 1, 1, 1, 1, 1, 1, 1, 1, 1, 1, 1, 1, 1, 1, 1, 1, 1, 1, 1, 1, 1, 1, 1, 1, 1, 1, 1, 1, 1, 1, 1, 1, 1, 1, 1, 1, 1, 1, 1, 1, 1, 1, 1, 1, 1, 1, 1, 1, 1, 1, 1, 1, 1, 1, 1, 1, 1, 1, 1, 1, 1, 1, 1, 1, 1, 1, 1, 1, 1, 1, 1, 1, 1, 1, 1, 1, 1, 1, 1, 1, 1, 1, 1, 1, 1, 1, 1, 1, 1, 1, 1, 1, 1, 1, 1, 1, 1, 1, 1, 1, 1, 1, 1, 1, 1, 1, 1, 1, 1, 1, 1, 1, 1, 1, 1, 1, 1, 1, 1, 1, 1, 1, 1, 1, 1, 1, 1, 1, 1, 1, 1, 1, 1, 1, 1, 1, 1, 1, 1, 1, 1, 1, 1, 1, 1, 1, 1, 1, 1, 1, 1, 1, 1, 1, 1, 1, 1, 1, 1, 1, 1, 1, 1, 1, 1, 1, 1, 1, 1, 1, 1, 1, 1, 1, 1, 1, 1, 1, 1, 1, 1, 1, 1, 1, 1, 1, 1, 1, 1, 1, 1, 1, 1, 1, 1, 1, 1, 1, 1, 1, 1, 1, 1, 1, 1, 1, 1, 1, 1, 1, 1, 1, 1, 1, 1, 1, 1, 1, 1, 1, 1, 1, 1, 1, 1, 1, 1, 1, 1, 1, 1, 1, 1, 1, 1, 1, 1, 1, 1, 1, 1, 1, 1, 1, 1, 1, 1, 1, 1, 1, 1, 1, 1, 1, 1, 1, 1, 1, 1, 1, 1, 1, 1, 1, 1, 1, 1, 1, 1, 1, 1, 1, 1, 1, 1, 1, 1, 1, 1, 1, 1, 1, 1, 1, 1, 1, 1, 1, 1, 1, 1, 1, 1, 1, 1, 1, 1, 1, 1, 1, 1, 1, 1, 1, 1, 1, 1, 1, 1, 1, 1, 1, 1, 1, 1, 1, 1, 1, 1, 1, 1, 1, 1, 1, 1, 1, 1, 1, 1, 1, 1, 1, 1, 1, 1, 1, 1, 1, 1, 1, 1, 1, 1, 1, 1, 1, 1, 1, 1, 1, 1, 1, 1, 1, 1, 1, 1, 1, 1, 1, 1, 1, 1, 1, 1, 1, 1, 1, 1, 1, 1, 1, 1, 1, 1, 1, 1, 1, 1, 1, 1, 1, 1, 1, 1, 1, 1, 1, 1, 1, 1, 1, 1, 1, 1, 1, 1, 1, 1, 1, 1, 1, 1, 1, 1, 1, 1, 1, 1, 1, 1, 1, 1, 1, 1, 1, 1, 1, 1, 1, 1, 1, 1, 1, 1, 1, 1, 1, 1, 1, 1, 1, 1, 1, 1, 1, 1, 1, 1, 1, 1, 1, 1, 1, 1, 1, 1, 1, 1, 1, 1, 1, 1, 1, 1, 1, 1, 1, 1, 1, 1, 1, 1, 1, 1, 1, 1, 1, 1, 1, 1, 1, 1, 1, 1, 1, 1, 1, 1, 1, 1, 1, 1, 1, 1, 1, 1, 1, 1, 1, 1, 1, 1, 1, 1, 1, 1, 1, 1, 1, 1, 1, 1, 1, 1, 1, 1, 0, 0, 0, 0, 0, 0, 0, 0, 0, 0, 0, 0, 0, 0, 0, 0, 0, 0, 0, 0, 0, 0, 0, 0, 0, 0, 0, 0, 0, 0, 0, 0, 0, 0, 0, 0, 0, 0, 0, 0, 0, 0, 0, 0, 0, 0, 0, 0, 0, 0, 0, 0, 0, 0, 0, 0, 0, 0, 0, 0, 0, 0, 0, 0, 0, 0, 0, 0, 0, 0, 0, 0, 0, 0])
me_cube_001.polygons.foreach_set('material_index', [1, 1, 1, 1, 1, 1, 1, 1, 1, 1, 1, 1, 1, 1, 1, 1, 1, 1, 1, 1, 0, 0, 0, 0, 0, 0, 0, 0, 0, 0, 0, 0, 0, 0, 0, 0, 0, 0, 0, 0, 0, 0, 0, 0, 1, 1, 1, 1, 1, 1, 1, 1, 1, 1, 1, 1, 1, 1, 1, 1, 1, 1, 1, 1, 1, 1, 1, 1, 1, 1, 1, 1, 1, 1, 1, 1, 1, 1, 1, 1, 1, 1, 1, 1, 1, 1, 1, 1, 1, 1, 1, 1, 1, 1, 1, 1, 1, 1, 1, 1, 1, 1, 1, 1, 1, 1, 1, 1, 1, 1, 1, 1, 1, 1, 1, 1, 1, 1, 1, 1, 1, 1, 1, 1, 1, 1, 1, 1, 1, 1, 1, 1, 1, 1, 1, 1, 1, 1, 1, 1, 1, 1, 1, 1, 1, 1, 1, 1, 1, 1, 1, 1, 1, 1, 1, 1, 1, 1, 1, 1, 1, 1, 1, 1, 1, 1, 1, 1, 1, 1, 1, 1, 1, 1, 1, 1, 1, 1, 1, 1, 1, 1, 1, 1, 1, 0, 0, 0, 0, 0, 0, 0, 0, 1, 1, 1, 1, 1, 1, 1, 1, 1, 1, 1, 1, 1, 1, 1, 1, 1, 1, 1, 1, 1, 1, 1, 1, 1, 1, 1, 1, 1, 1, 1, 1, 1, 1, 1, 1, 1, 1, 1, 1, 1, 1, 1, 1, 1, 1, 1, 1, 1, 1, 1, 1, 1, 1, 1, 1, 1, 1, 1, 1, 1, 1, 1, 1, 1, 1, 1, 1, 1, 1, 1, 1, 1, 1, 1, 1, 1, 1, 1, 1, 1, 1, 1, 1, 1, 1, 1, 1, 1, 1, 1, 1, 1, 1, 1, 1, 1, 1, 1, 1, 1, 1, 1, 1, 1, 1, 1, 1, 1, 1, 1, 1, 1, 1, 1, 1, 1, 1, 1, 1, 1, 1, 1, 1, 1, 1, 1, 1, 1, 1, 1, 1, 1, 1, 1, 1, 1, 1, 1, 1, 1, 1, 1, 1, 1, 1, 1, 1, 1, 1, 1, 1, 1, 1, 1, 1, 1, 1, 1, 1, 1, 1, 1, 1, 1, 1, 1, 1, 1, 1, 1, 1, 1, 1, 1, 1, 1, 1, 1, 1, 1, 1, 1, 1, 1, 1, 1, 1, 1, 1, 1, 1, 1, 1, 1, 1, 1, 1, 1, 1, 1, 1, 1, 1, 1, 1, 1, 1, 1, 1, 1, 1, 1, 1, 1, 1, 1, 1, 1, 1, 1, 1, 1, 1, 1, 1, 1, 1, 1, 1, 1, 1, 1, 1, 1, 1, 1, 1, 1, 1, 1, 1, 1, 1, 1, 1, 1, 1, 1, 1, 1, 1, 1, 1, 1, 1, 1, 1, 1, 1, 1, 1, 1, 1, 1, 1, 1, 1, 1, 1, 1, 1, 1, 1, 1, 1, 1, 1, 1, 1, 1, 1, 1, 1, 1, 1, 1, 1, 1, 1, 1, 1, 1, 1, 1, 1, 1, 1, 1, 1, 1, 1, 1, 1, 1, 1, 1, 1, 1, 1, 1, 1, 1, 1, 1, 1, 1, 1, 1, 1, 1, 1, 1, 1, 1, 1, 1, 1, 1, 1, 1, 1, 1, 1, 1, 1, 1, 1, 1, 1, 1, 1, 1, 1, 1, 1, 1, 1, 1, 1, 1, 1, 1, 1, 1, 1, 1, 1, 1, 1, 1, 1, 1, 1, 1, 1, 1, 1, 1, 1, 1, 1, 1, 1, 1, 1, 1, 1, 1, 1, 1, 1, 1, 1, 1, 1, 1, 1, 1, 1, 1, 1, 1, 1, 1, 1, 1, 1, 1, 1, 1, 1, 1, 1, 1, 1, 1, 1, 1, 1, 1, 1, 1, 1, 1, 1, 1, 1, 1, 1, 1, 1, 1, 1, 1, 1, 1, 1, 1, 1, 1, 1, 1, 1, 1, 1, 1, 1, 1, 1, 1, 1, 1, 1, 1, 1, 1, 1, 1, 1, 1, 1, 1, 1, 1, 1, 1, 1, 1, 1, 1, 1, 1, 1, 1, 1, 1, 1, 1, 1, 1, 1, 1, 1, 1, 1, 1, 1, 1, 1, 1, 1, 1, 1, 1, 1, 1, 1, 1, 1, 1, 1, 1, 1, 1, 1, 1, 1, 1, 1, 1, 1, 1, 1, 1, 1, 1, 1, 1, 1, 1, 1, 1, 1, 1, 1, 1, 1, 1, 1, 1, 1, 1, 1, 1, 1, 1, 1, 1, 1, 1, 1, 1, 1, 1, 1, 1, 1, 1, 1, 1, 1, 1, 1, 1, 1, 1, 1, 1, 1, 1, 1, 1, 1, 1, 1, 1, 1, 1, 1, 1, 1, 1, 1, 1, 1, 1, 1, 1, 1, 1, 1, 1, 1, 1, 1, 1, 1, 1, 1, 1, 1, 0, 0, 0, 0, 0, 0, 0, 0, 0, 0, 0, 0, 0, 0, 0, 0, 0, 0, 0, 0, 0, 0, 0, 0, 0, 0, 0, 0, 0, 0, 0, 0, 0, 0, 0, 0, 0, 0, 0, 0, 0, 0, 0, 0, 0, 0, 0, 0, 0, 0, 0, 0, 0, 0, 0, 0, 0, 0, 0, 0, 0, 0, 0, 0, 0, 0, 0, 0, 0, 0, 0, 0, 0, 0, 0, 0, 0, 0, 0, 0, 0, 0, 0, 0, 0, 0, 0, 0, 0, 0, 0, 0, 0, 0, 0, 0, 0, 0, 0, 0, 0, 0, 0, 0, 0, 0, 0, 0, 1, 1, 1, 1, 1, 1, 1, 1, 1, 1, 1, 1, 1, 1, 1, 1, 1, 1, 1, 1, 1, 1, 1, 1, 1, 1, 1, 1, 1, 1, 1, 1, 1, 1, 1, 1, 1, 1, 1, 1, 1, 1, 1, 1, 1, 1, 1, 1, 1, 1, 1, 1, 1, 1, 1, 1, 1, 1, 1, 1, 1, 1, 1, 1, 1, 1, 1, 1, 1, 1, 1, 1, 1, 1, 1, 1, 1, 1, 1, 1, 1, 1, 1, 1, 1, 1, 1, 1, 1, 1, 1, 1, 1, 1, 1, 1, 1, 1, 1, 1, 1, 1, 1, 1, 1, 1, 1])
me_cube_001.materials.append(mat_chair)
me_cube_001.materials.append(mat_chairleg)
me_cube_001.use_remesh_preserve_volume = False
me_cube_001.use_remesh_preserve_attributes = False
me_cube_001.use_mirror_vertex_groups = False
me_cube_001.update()

# ---- objects
ob_cube_001 = bpy.data.objects.new('Cube.001', me_cube_001)

# ---- transforms, parenting, visibility, modifiers, constraints
ob_cube_001.location = (-0.776, 0.4999, 1.059)
ob_cube_001.scale = (0.1534, 0.1534, 0.1534)
ob_cube_001.lineart.crease_threshold = 0.0

# ---- collection membership
col_collection_1.objects.link(ob_cube_001)

# ---- scene / render settings (as saved in the file)
scene.frame_start = 1; scene.frame_end = 250; scene.frame_set(0)
scene.render.engine = 'BLENDER_EEVEE_NEXT'
scene.render.resolution_percentage = 50
scene.render.dither_intensity = 0.0
scene.cycles.use_denoising = False
scene.cycles.samples = 10
scene.cycles.sampling_pattern = 'TABULATED_SOBOL'
scene.cycles.light_sampling_threshold = 0.0
scene.cycles.use_adaptive_sampling = False
scene.cycles.use_light_tree = False
scene.cycles.blur_glossy = 0.0
scene.cycles.pixel_filter_type = 'GAUSSIAN'
scene.cycles.sample_clamp_indirect = 0.0
scene.view_settings.view_transform = 'Standard'
bpy.context.view_layer.update()

# ---- added for rendering (the .blend has no active camera and no usable light): camera, sun
cam_auto = bpy.data.cameras.new('AutoCamera')
cam_auto.lens = 50.0
cam_auto.sensor_width = 36.0
cam_auto.clip_end = 1000.0
ob_auto_camera = bpy.data.objects.new('AutoCamera', cam_auto)
scene.collection.objects.link(ob_auto_camera)
ob_auto_camera.location = (2.55856, -3.46621, 4.59528)
ob_auto_camera.rotation_euler = (1.09748, -7.21219e-08, 0.694738)
scene.camera = ob_auto_camera
light_auto_sun = bpy.data.lights.new('AutoSun', 'SUN')
light_auto_sun.energy = 3.0
light_auto_sun.angle = 0.0523599
ob_auto_sun = bpy.data.objects.new('AutoSun', light_auto_sun)
scene.collection.objects.link(ob_auto_sun)
ob_auto_sun.rotation_euler = (0.872665, 0.174533, 0.523599)
bpy.context.view_layer.update()
